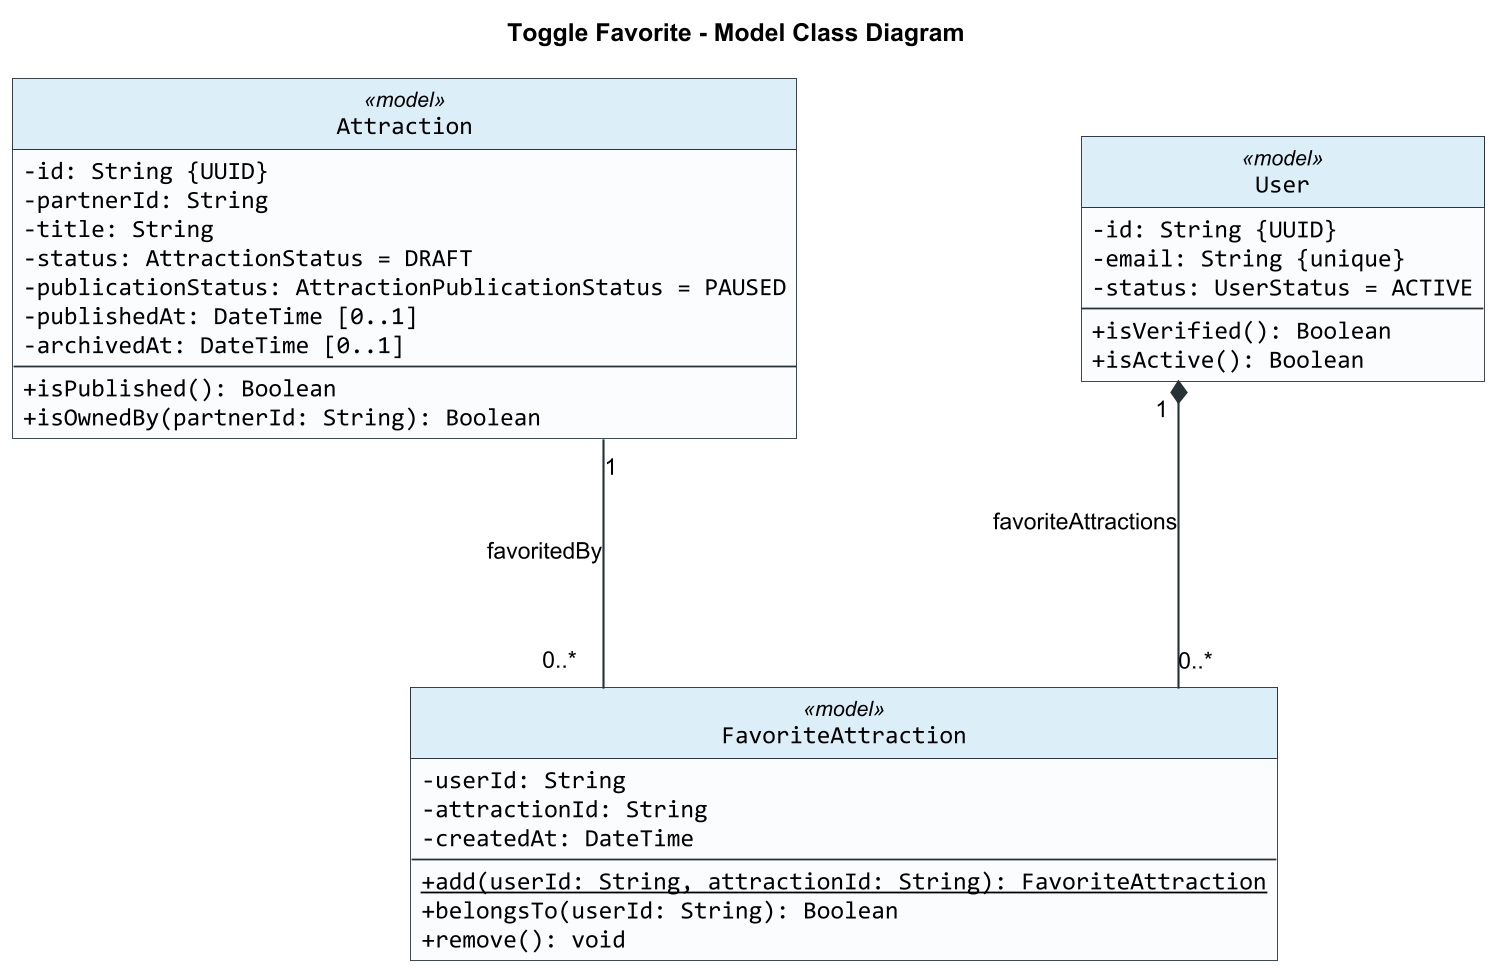

The diagram above was rendered by PlantUML. Its source (embedded in the PNG):
@startuml
title Toggle Favorite - Model Class Diagram

skinparam backgroundColor #FFFFFF
skinparam shadowing false
skinparam roundCorner 0
skinparam dpi 170
skinparam defaultFontName Arial
skinparam classFontName Arial
skinparam classAttributeFontName Consolas
skinparam classAttributeIconSize 0
skinparam classBorderColor #263238
skinparam classBackgroundColor #FAFCFD
skinparam classHeaderBackgroundColor #DCEEF8
skinparam ArrowColor #263238
skinparam ArrowThickness 1.2
skinparam linetype ortho
skinparam nodesep 160
skinparam ranksep 140
hide circle

class Attraction <<model>> {
  -id: String {UUID}
  -partnerId: String
  -title: String
  -status: AttractionStatus = DRAFT
  -publicationStatus: AttractionPublicationStatus = PAUSED
  -publishedAt: DateTime [0..1]
  -archivedAt: DateTime [0..1]
  --
  +isPublished(): Boolean
  +isOwnedBy(partnerId: String): Boolean
}

class FavoriteAttraction <<model>> {
  -userId: String
  -attractionId: String
  -createdAt: DateTime
  --
  {static} +add(userId: String, attractionId: String): FavoriteAttraction
  +belongsTo(userId: String): Boolean
  +remove(): void
}

class User <<model>> {
  -id: String {UUID}
  -email: String {unique}
  -status: UserStatus = ACTIVE
  --
  +isVerified(): Boolean
  +isActive(): Boolean
}

User "1" *-- "0..*" FavoriteAttraction : favoriteAttractions
Attraction "1" -- "0..*" FavoriteAttraction : favoritedBy

@enduml